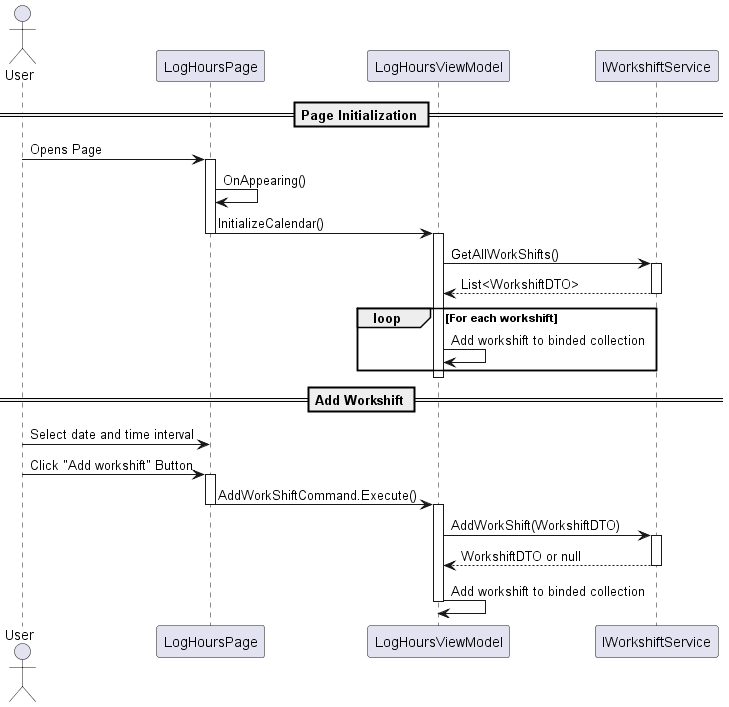

The diagram above was rendered by PlantUML. Its source (embedded in the PNG):
@startuml 
actor User
participant LogHoursPage
participant LogHoursViewModel
participant IWorkshiftService


== Page Initialization ==
User -> LogHoursPage : Opens Page
activate LogHoursPage
LogHoursPage -> LogHoursPage : OnAppearing()
LogHoursPage -> LogHoursViewModel : InitializeCalendar()
deactivate LogHoursPage

activate LogHoursViewModel
LogHoursViewModel -> IWorkshiftService : GetAllWorkShifts()
activate IWorkshiftService
IWorkshiftService --> LogHoursViewModel : List<WorkshiftDTO>
deactivate IWorkshiftService

loop For each workshift
    LogHoursViewModel -> LogHoursViewModel : Add workshift to binded collection
end loop
deactivate LogHoursViewModel


== Add Workshift ==
User -> LogHoursPage : Select date and time interval
User -> LogHoursPage : Click "Add workshift" Button
activate LogHoursPage
LogHoursPage -> LogHoursViewModel : AddWorkShiftCommand.Execute()
deactivate LogHoursPage

activate LogHoursViewModel
LogHoursViewModel -> IWorkshiftService : AddWorkShift(WorkshiftDTO)
activate IWorkshiftService
IWorkshiftService --> LogHoursViewModel : WorkshiftDTO or null
deactivate IWorkshiftService

LogHoursViewModel -> LogHoursViewModel : Add workshift to binded collection
deactivate LogHoursViewModel

@enduml